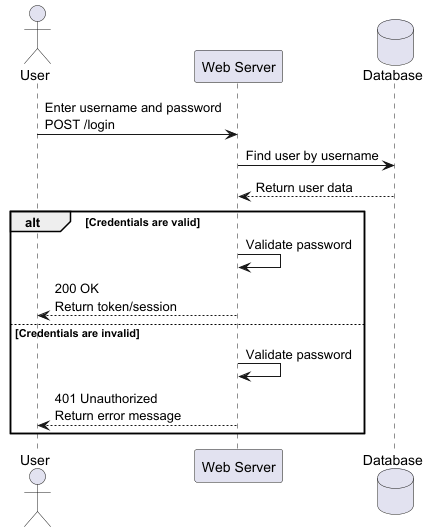

The diagram above was rendered by PlantUML. Its source (embedded in the PNG):
@startuml
actor User
participant "Web Server" as Server
database "Database" as DB

User -> Server: Enter username and password\nPOST /login
Server -> DB: Find user by username
DB --> Server: Return user data

alt Credentials are valid
    Server -> Server: Validate password
    Server --> User: 200 OK\nReturn token/session
else Credentials are invalid
    Server -> Server: Validate password
    Server --> User: 401 Unauthorized\nReturn error message
end

@enduml